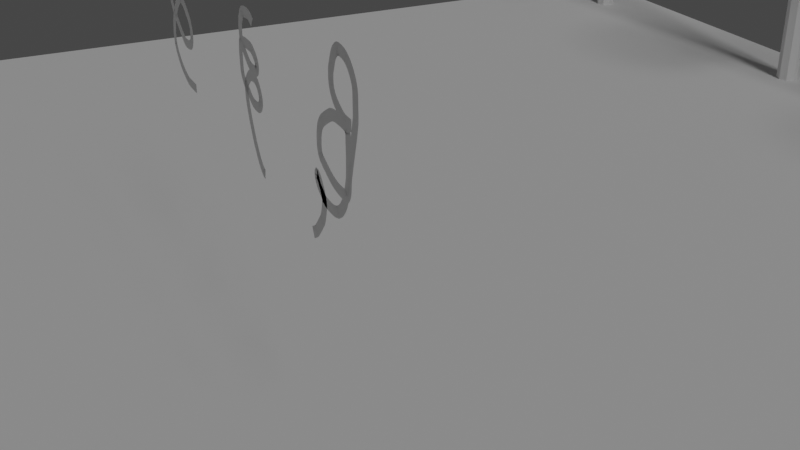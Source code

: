 # Source: car_scene.blend  (saved by Blender 2.92.15; exported with 4.5.12 LTS)
import bpy
from mathutils import Matrix  # noqa: F401  (used for matrix-valued properties, if any)

bpy.ops.wm.read_factory_settings(use_empty=True)
scene = bpy.context.scene
scene.name = 'Scene'

# ---- collections
col_collection = bpy.data.collections.new('Collection'); scene.collection.children.link(col_collection)

# ---- world
world_world = bpy.data.worlds.new('World'); scene.world = world_world
world_world.use_nodes = True; world_world.node_tree.nodes.clear()
_N = world_world.node_tree.nodes; _L = world_world.node_tree.links
n0 = _N.new('ShaderNodeOutputWorld'); n0.name = 'World Output'; n0.location = (300, 300)
n1 = _N.new('ShaderNodeBackground'); n1.name = 'Background'; n1.location = (10, 300)
n1.inputs[0].default_value = (0.05088, 0.05088, 0.05088, 1.0)
_L.new(n1.outputs[0], n0.inputs[0])
n0.is_active_output = True
world_world.color = (0.05088, 0.05088, 0.05088)
world_world.use_sun_shadow = False
world_world.sun_shadow_jitter_overblur = 0.0

# ---- cameras
cam_camera = bpy.data.cameras.new('Camera')
cam_camera.clip_end = 100.0
cam_camera.ortho_scale = 7.314

# ---- lights
light_light = bpy.data.lights.new('Light', 'SUN')
light_light.transmission_factor = 0.0
light_light.angle = 0.1993
light_light.energy = 1.0
light_light.shadow_soft_size = 0.1
light_light.shadow_cascade_max_distance = 1000.0

# ---- meshes
me_plane = bpy.data.meshes.new('Plane')
me_plane.from_pydata([(-5.851, -5.851, 0.0), (5.851, -5.851, 0.0), (-5.851, 5.851, 0.0), (5.851, 5.851, 0.0)], [], [(0, 1, 3, 2)])
_uv = me_plane.uv_layers.new(name='UVMap')
_uv.uv.foreach_set('vector', [0.0, 0.0, 1.0, 0.0, 1.0, 1.0, 0.0, 1.0])
me_plane.use_remesh_fix_poles = True
me_plane.use_remesh_preserve_attributes = False
me_plane.use_mirror_vertex_groups = False
me_plane.update()
me_cylinder_003 = bpy.data.meshes.new('Cylinder.003')
me_cylinder_003.from_pydata([(0.0, 1.0, -1.0), (0.0, 1.0, 1.0), (0.7071, 0.7071, -1.0), (0.7071, 0.7071, 1.0), (1.0, -4.371e-08, -1.0), (1.0, -4.371e-08, 1.0), (0.7071, -0.7071, -1.0), (0.7071, -0.7071, 1.0), (-8.742e-08, -1.0, -1.0), (-8.742e-08, -1.0, 1.0), (-0.7071, -0.7071, -1.0), (-0.7071, -0.7071, 1.0), (-1.0, 1.192e-08, -1.0), (-1.0, 1.192e-08, 1.0), (-0.7071, 0.7071, -1.0), (-0.7071, 0.7071, 1.0), (0.1052, -24.02, 2.559), (0.1052, 0.005564, 2.559), (0.4694, -24.02, 2.665), (0.4694, 0.005564, 2.665), (0.6202, -24.02, 2.919), (0.6202, 0.005564, 2.919), (0.4694, -24.02, 3.173), (0.4694, 0.005564, 3.173), (0.1052, -24.02, 3.279), (0.1052, 0.005564, 3.279), (-0.2589, -24.02, 3.173), (-0.2589, 0.005564, 3.173), (-0.4098, -24.02, 2.919), (-0.4098, 0.005564, 2.919), (-0.2589, -24.02, 2.665), (-0.2589, 0.005564, 2.665), (0.0384, 0.502, 0.05555), (0.0384, 0.502, 3.313), (0.389, 0.3568, 0.05555), (0.389, 0.3568, 3.313), (0.5342, 0.006225, 0.05555), (0.5342, 0.006225, 3.313), (0.389, -0.3443, 0.05555), (0.389, -0.3443, 3.313), (0.0384, -0.4895, 0.05555), (0.0384, -0.4895, 3.313), (-0.3122, -0.3443, 0.05555), (-0.3122, -0.3443, 3.313), (-0.4574, 0.006225, 0.05555), (-0.4574, 0.006225, 3.313), (-0.3122, 0.3568, 0.05555), (-0.3122, 0.3568, 3.313)], [], [(0, 1, 3, 2), (2, 3, 5, 4), (4, 5, 7, 6), (6, 7, 9, 8), (8, 9, 11, 10), (10, 11, 13, 12), (3, 1, 15, 13, 11, 9, 7, 5), (12, 13, 15, 14), (14, 15, 1, 0), (0, 2, 4, 6, 8, 10, 12, 14), (16, 17, 19, 18), (18, 19, 21, 20), (20, 21, 23, 22), (22, 23, 25, 24), (24, 25, 27, 26), (26, 27, 29, 28), (19, 17, 31, 29, 27, 25, 23, 21), (28, 29, 31, 30), (30, 31, 17, 16), (16, 18, 20, 22, 24, 26, 28, 30), (32, 33, 35, 34), (34, 35, 37, 36), (36, 37, 39, 38), (38, 39, 41, 40), (40, 41, 43, 42), (42, 43, 45, 44), (35, 33, 47, 45, 43, 41, 39, 37), (44, 45, 47, 46), (46, 47, 33, 32), (32, 34, 36, 38, 40, 42, 44, 46)])
_uv = me_cylinder_003.uv_layers.new(name='UVMap')
_uv.uv.foreach_set('vector', [1.0, 0.5, 1.0, 1.0, 0.875, 1.0, 0.875, 0.5, 0.875, 0.5, 0.875, 1.0, 0.75, 1.0, 0.75, 0.5, 0.75, 0.5, 0.75, 1.0, 0.625, 1.0, 0.625, 0.5, 0.625, 0.5, 0.625, 1.0, 0.5, 1.0, 0.5, 0.5, 0.5, 0.5, 0.5, 1.0, 0.375, 1.0, 0.375, 0.5, 0.375, 0.5, 0.375, 1.0, 0.25, 1.0, 0.25, 0.5, 0.4197, 0.4197, 0.25, 0.49, 0.08029, 0.4197, 0.01, 0.25, 0.08029, 0.08029, 0.25, 0.01, 0.4197, 0.08029, 0.49, 0.25, 0.25, 0.5, 0.25, 1.0, 0.125, 1.0, 0.125, 0.5, 0.125, 0.5, 0.125, 1.0, 0.0, 1.0, 0.0, 0.5, 0.75, 0.49, 0.9197, 0.4197, 0.99, 0.25, 0.9197, 0.08029, 0.75, 0.01, 0.5803, 0.08029, 0.51, 0.25, 0.5803, 0.4197, 1.0, 0.5, 1.0, 1.0, 0.875, 1.0, 0.875, 0.5, 0.875, 0.5, 0.875, 1.0, 0.75, 1.0, 0.75, 0.5, 0.75, 0.5, 0.75, 1.0, 0.625, 1.0, 0.625, 0.5, 0.625, 0.5, 0.625, 1.0, 0.5, 1.0, 0.5, 0.5, 0.5, 0.5, 0.5, 1.0, 0.375, 1.0, 0.375, 0.5, 0.375, 0.5, 0.375, 1.0, 0.25, 1.0, 0.25, 0.5, 0.4197, 0.4197, 0.25, 0.49, 0.08029, 0.4197, 0.01, 0.25, 0.08029, 0.08029, 0.25, 0.01, 0.4197, 0.08029, 0.49, 0.25, 0.25, 0.5, 0.25, 1.0, 0.125, 1.0, 0.125, 0.5, 0.125, 0.5, 0.125, 1.0, 0.0, 1.0, 0.0, 0.5, 0.75, 0.49, 0.9197, 0.4197, 0.99, 0.25, 0.9197, 0.08029, 0.75, 0.01, 0.5803, 0.08029, 0.51, 0.25, 0.5803, 0.4197, 1.0, 0.5, 1.0, 1.0, 0.875, 1.0, 0.875, 0.5, 0.875, 0.5, 0.875, 1.0, 0.75, 1.0, 0.75, 0.5, 0.75, 0.5, 0.75, 1.0, 0.625, 1.0, 0.625, 0.5, 0.625, 0.5, 0.625, 1.0, 0.5, 1.0, 0.5, 0.5, 0.5, 0.5, 0.5, 1.0, 0.375, 1.0, 0.375, 0.5, 0.375, 0.5, 0.375, 1.0, 0.25, 1.0, 0.25, 0.5, 0.4197, 0.4197, 0.25, 0.49, 0.08029, 0.4197, 0.01, 0.25, 0.08029, 0.08029, 0.25, 0.01, 0.4197, 0.08029, 0.49, 0.25, 0.25, 0.5, 0.25, 1.0, 0.125, 1.0, 0.125, 0.5, 0.125, 0.5, 0.125, 1.0, 0.0, 1.0, 0.0, 0.5, 0.75, 0.49, 0.9197, 0.4197, 0.99, 0.25, 0.9197, 0.08029, 0.75, 0.01, 0.5803, 0.08029, 0.51, 0.25, 0.5803, 0.4197])
me_cylinder_003.materials.append(None)
me_cylinder_003.use_remesh_fix_poles = True
me_cylinder_003.use_remesh_preserve_attributes = False
me_cylinder_003.use_mirror_vertex_groups = False
me_cylinder_003.update()

# ---- curves / text
cu_gp_layer = bpy.data.curves.new('GP_Layer', 'CURVE')
cu_gp_layer.dimensions = '3D'
_sp = cu_gp_layer.splines.new('NURBS'); _sp.points.add(23)
_sp.points.foreach_set('co', [13.74, 0.05494, 1.803, 1.0, 13.55, 0.05494, 1.803, 1.0, 13.53, 0.05494, 1.802, 1.0, 13.48, 0.05494, 1.798, 1.0, 13.46, 0.05494, 1.797, 1.0, 13.44, 0.05494, 1.796, 1.0, 13.42, 0.05494, 1.796, 1.0, 13.35, 0.05494, 1.796, 1.0, 13.32, 0.05494, 1.794, 1.0, 13.31, 0.05494, 1.788, 1.0, 13.29, 0.05494, 1.784, 1.0, 13.27, 0.05494, 1.782, 1.0, 13.25, 0.05494, 1.781, 1.0, 13.18, 0.05494, 1.781, 1.0, 12.22, 0.05494, 1.781, 1.0, 12.2, 0.05494, 1.78, 1.0, 12.17, 0.05494, 1.777, 1.0, 12.15, 0.05494, 1.774, 1.0, 12.13, 0.05494, 1.772, 1.0, 12.11, 0.05494, 1.769, 1.0, 12.06, 0.05494, 1.766, 1.0, 12.02, 0.05494, 1.76, 1.0, 11.99, 0.05494, 1.759, 1.0, 11.96, 0.05494, 1.759, 1.0])
_sp.points.foreach_set('radius', [2.0, 2.0, 2.0, 2.0, 2.0, 2.0, 2.0, 2.0, 2.0, 2.0, 2.0, 2.0, 2.0, 2.0, 2.0, 2.0, 2.0, 2.0, 2.0, 2.0, 2.0, 2.0, 2.0, 2.0])
_sp.order_u = 2
_sp.order_v = 0
_sp.use_endpoint_u = True
_sp.use_smooth = False
_sp = cu_gp_layer.splines.new('NURBS'); _sp.points.add(251)
_sp.points.foreach_set('co', [-1.468, 0.05494, 2.224, 1.0, -1.448, 0.05494, 2.23, 1.0, -1.438, 0.05494, 2.239, 1.0, -1.429, 0.05494, 2.246, 1.0, -1.418, 0.05494, 2.256, 1.0, -1.405, 0.05494, 2.268, 1.0, -1.393, 0.05494, 2.28, 1.0, -1.366, 0.05494, 2.312, 1.0, -1.353, 0.05494, 2.325, 1.0, -1.338, 0.05494, 2.338, 1.0, -1.324, 0.05494, 2.348, 1.0, -1.314, 0.05494, 2.356, 1.0, -1.302, 0.05494, 2.363, 1.0, -1.289, 0.05494, 2.37, 1.0, -1.278, 0.05494, 2.372, 1.0, -1.264, 0.05494, 2.375, 1.0, -1.249, 0.05494, 2.377, 1.0, -1.238, 0.05494, 2.378, 1.0, -1.223, 0.05494, 2.378, 1.0, -1.206, 0.05494, 2.376, 1.0, -1.189, 0.05494, 2.374, 1.0, -1.171, 0.05494, 2.368, 1.0, -1.153, 0.05494, 2.358, 1.0, -1.129, 0.05494, 2.342, 1.0, -1.117, 0.05494, 2.333, 1.0, -1.105, 0.05494, 2.321, 1.0, -1.087, 0.05494, 2.298, 1.0, -1.056, 0.05494, 2.259, 1.0, -1.044, 0.05494, 2.244, 1.0, -1.028, 0.05494, 2.219, 1.0, -1.01, 0.05494, 2.19, 1.0, -1.001, 0.05494, 2.176, 1.0, -0.9904, 0.05494, 2.162, 1.0, -0.9789, 0.05494, 2.148, 1.0, -0.9648, 0.05494, 2.137, 1.0, -0.9383, 0.05494, 2.122, 1.0, -0.926, 0.05494, 2.117, 1.0, -0.8991, 0.05494, 2.115, 1.0, -0.8834, 0.05494, 2.115, 1.0, -0.8404, 0.05494, 2.115, 1.0, -0.8287, 0.05494, 2.115, 1.0, -0.8124, 0.05494, 2.116, 1.0, -0.7944, 0.05494, 2.117, 1.0, -0.7811, 0.05494, 2.12, 1.0, -0.763, 0.05494, 2.123, 1.0, -0.7437, 0.05494, 2.129, 1.0, -0.7237, 0.05494, 2.135, 1.0, -0.6726, 0.05494, 2.156, 1.0, -0.6384, 0.05494, 2.169, 1.0, -0.62, 0.05494, 2.176, 1.0, -0.6004, 0.05494, 2.185, 1.0, -0.5804, 0.05494, 2.195, 1.0, -0.5606, 0.05494, 2.205, 1.0, -0.5323, 0.05494, 2.222, 1.0, -0.4987, 0.05494, 2.243, 1.0, -0.4538, 0.05494, 2.272, 1.0, -0.4382, 0.05494, 2.283, 1.0, -0.4048, 0.05494, 2.306, 1.0, -0.3787, 0.05494, 2.326, 1.0, -0.3637, 0.05494, 2.338, 1.0, -0.3483, 0.05494, 2.351, 1.0, -0.3382, 0.05494, 2.36, 1.0, -0.3257, 0.05494, 2.373, 1.0, -0.3135, 0.05494, 2.386, 1.0, -0.3015, 0.05494, 2.401, 1.0, -0.2942, 0.05494, 2.412, 1.0, -0.2852, 0.05494, 2.428, 1.0, -0.2768, 0.05494, 2.445, 1.0, -0.2663, 0.05494, 2.474, 1.0, -0.2609, 0.05494, 2.491, 1.0, -0.2576, 0.05494, 2.503, 1.0, -0.2539, 0.05494, 2.52, 1.0, -0.2511, 0.05494, 2.54, 1.0, -0.2495, 0.05494, 2.572, 1.0, -0.2487, 0.05494, 2.61, 1.0, -0.2486, 0.05494, 2.641, 1.0, -0.2485, 0.05494, 2.83, 1.0, -0.2486, 0.05494, 2.846, 1.0, -0.2496, 0.05494, 2.863, 1.0, -0.2642, 0.05494, 2.891, 1.0, -0.2731, 0.05494, 2.903, 1.0, -0.2817, 0.05494, 2.911, 1.0, -0.2929, 0.05494, 2.921, 1.0, -0.3059, 0.05494, 2.931, 1.0, -0.3196, 0.05494, 2.941, 1.0, -0.3358, 0.05494, 2.95, 1.0, -0.3486, 0.05494, 2.954, 1.0, -0.363, 0.05494, 2.959, 1.0, -0.3787, 0.05494, 2.962, 1.0, -0.3945, 0.05494, 2.964, 1.0, -0.4115, 0.05494, 2.965, 1.0, -0.4306, 0.05494, 2.965, 1.0, -0.4501, 0.05494, 2.965, 1.0, -0.4629, 0.05494, 2.958, 1.0, -0.4721, 0.05494, 2.952, 1.0, -0.4821, 0.05494, 2.945, 1.0, -0.4918, 0.05494, 2.935, 1.0, -0.5005, 0.05494, 2.923, 1.0, -0.5205, 0.05494, 2.892, 1.0, -0.5273, 0.05494, 2.88, 1.0, -0.5331, 0.05494, 2.865, 1.0, -0.543, 0.05494, 2.835, 1.0, -0.5466, 0.05494, 2.823, 1.0, -0.5536, 0.05494, 2.795, 1.0, -0.5627, 0.05494, 2.767, 1.0, -0.5641, 0.05494, 2.748, 1.0, -0.5648, 0.05494, 2.72, 1.0, -0.5644, 0.05494, 2.705, 1.0, -0.5603, 0.05494, 2.694, 1.0, -0.5539, 0.05494, 2.683, 1.0, -0.5452, 0.05494, 2.672, 1.0, -0.5357, 0.05494, 2.659, 1.0, -0.5238, 0.05494, 2.649, 1.0, -0.4983, 0.05494, 2.634, 1.0, -0.4663, 0.05494, 2.62, 1.0, -0.4383, 0.05494, 2.609, 1.0, -0.4201, 0.05494, 2.602, 1.0, -0.4001, 0.05494, 2.595, 1.0, -0.3799, 0.05494, 2.589, 1.0, -0.3598, 0.05494, 2.583, 1.0, -0.2529, 0.05494, 2.557, 1.0, -0.2402, 0.05494, 2.554, 1.0, -0.2222, 0.05494, 2.55, 1.0, -0.2025, 0.05494, 2.547, 1.0, -0.1817, 0.05494, 2.544, 1.0, -0.1606, 0.05494, 2.542, 1.0, -0.1465, 0.05494, 2.542, 1.0, -0.1095, 0.05494, 2.541, 1.0, -0.04687, 0.05494, 2.54, 1.0, 0.1841, 0.05494, 2.54, 1.0, 0.2216, 0.05494, 2.541, 1.0, 0.2418, 0.05494, 2.542, 1.0, 0.2758, 0.05494, 2.543, 1.0, 0.2936, 0.05494, 2.545, 1.0, 0.3122, 0.05494, 2.547, 1.0, 0.3315, 0.05494, 2.551, 1.0, 0.3614, 0.05494, 2.557, 1.0, 0.3969, 0.05494, 2.567, 1.0, 0.4094, 0.05494, 2.571, 1.0, 0.4268, 0.05494, 2.578, 1.0, 0.4455, 0.05494, 2.586, 1.0, 0.4582, 0.05494, 2.594, 1.0, 0.4731, 0.05494, 2.603, 1.0, 0.4876, 0.05494, 2.613, 1.0, 0.5019, 0.05494, 2.626, 1.0, 0.5228, 0.05494, 2.647, 1.0, 0.5348, 0.05494, 2.661, 1.0, 0.547, 0.05494, 2.675, 1.0, 0.5551, 0.05494, 2.685, 1.0, 0.5659, 0.05494, 2.7, 1.0, 0.5767, 0.05494, 2.716, 1.0, 0.5872, 0.05494, 2.734, 1.0, 0.597, 0.05494, 2.752, 1.0, 0.6028, 0.05494, 2.765, 1.0, 0.6104, 0.05494, 2.782, 1.0, 0.6179, 0.05494, 2.8, 1.0, 0.6306, 0.05494, 2.833, 1.0, 0.6367, 0.05494, 2.851, 1.0, 0.6425, 0.05494, 2.871, 1.0, 0.6495, 0.05494, 2.904, 1.0, 0.6526, 0.05494, 2.924, 1.0, 0.6553, 0.05494, 2.945, 1.0, 0.6596, 0.05494, 2.997, 1.0, 0.6632, 0.05494, 3.051, 1.0, 0.664, 0.05494, 3.072, 1.0, 0.6647, 0.05494, 3.124, 1.0, 0.6643, 0.05494, 3.153, 1.0, 0.6635, 0.05494, 3.171, 1.0, 0.6622, 0.05494, 3.188, 1.0, 0.6604, 0.05494, 3.202, 1.0, 0.658, 0.05494, 3.217, 1.0, 0.6557, 0.05494, 3.228, 1.0, 0.6448, 0.05494, 3.277, 1.0, 0.6441, 0.05494, 3.282, 1.0, 0.6503, 0.05494, 3.28, 1.0, 0.6588, 0.05494, 3.275, 1.0, 0.6669, 0.05494, 3.269, 1.0, 0.6797, 0.05494, 3.261, 1.0, 0.6949, 0.05494, 3.252, 1.0, 0.7227, 0.05494, 3.237, 1.0, 0.7396, 0.05494, 3.227, 1.0, 0.7572, 0.05494, 3.215, 1.0, 0.7689, 0.05494, 3.207, 1.0, 0.7846, 0.05494, 3.196, 1.0, 0.8015, 0.05494, 3.186, 1.0, 0.8197, 0.05494, 3.175, 1.0, 0.8326, 0.05494, 3.169, 1.0, 0.8489, 0.05494, 3.16, 1.0, 0.8657, 0.05494, 3.151, 1.0, 0.8828, 0.05494, 3.14, 1.0, 0.9436, 0.05494, 3.098, 1.0, 0.9573, 0.05494, 3.087, 1.0, 0.9663, 0.05494, 3.077, 1.0, 0.9756, 0.05494, 3.065, 1.0, 0.9842, 0.05494, 3.051, 1.0, 0.9961, 0.05494, 3.024, 1.0, 1.003, 0.05494, 3.007, 1.0, 1.009, 0.05494, 2.988, 1.0, 1.013, 0.05494, 2.975, 1.0, 1.017, 0.05494, 2.958, 1.0, 1.022, 0.05494, 2.94, 1.0, 1.03, 0.05494, 2.903, 1.0, 1.035, 0.05494, 2.872, 1.0, 1.038, 0.05494, 2.852, 1.0, 1.044, 0.05494, 2.81, 1.0, 1.045, 0.05494, 2.796, 1.0, 1.047, 0.05494, 2.776, 1.0, 1.048, 0.05494, 2.756, 1.0, 1.049, 0.05494, 2.734, 1.0, 1.049, 0.05494, 2.702, 1.0, 1.047, 0.05494, 2.665, 1.0, 1.046, 0.05494, 2.647, 1.0, 1.044, 0.05494, 2.632, 1.0, 1.042, 0.05494, 2.615, 1.0, 1.039, 0.05494, 2.599, 1.0, 1.034, 0.05494, 2.583, 1.0, 1.026, 0.05494, 2.57, 1.0, 1.024, 0.05494, 2.544, 1.0, 1.023, 0.05494, 2.509, 1.0, 1.024, 0.05494, 2.494, 1.0, 1.025, 0.05494, 2.478, 1.0, 1.029, 0.05494, 2.467, 1.0, 1.036, 0.05494, 2.457, 1.0, 1.046, 0.05494, 2.448, 1.0, 1.057, 0.05494, 2.443, 1.0, 1.051, 0.05494, 2.436, 1.0, 1.043, 0.05494, 2.43, 1.0, 1.023, 0.05494, 2.416, 1.0, 1.009, 0.05494, 2.407, 1.0, 0.9928, 0.05494, 2.398, 1.0, 0.9622, 0.05494, 2.386, 1.0, 0.9238, 0.05494, 2.368, 1.0, 0.9064, 0.05494, 2.361, 1.0, 0.887, 0.05494, 2.355, 1.0, 0.8724, 0.05494, 2.352, 1.0, 0.8563, 0.05494, 2.35, 1.0, 0.8291, 0.05494, 2.349, 1.0, 0.8142, 0.05494, 2.348, 1.0, 0.8032, 0.05494, 2.35, 1.0, 0.7904, 0.05494, 2.353, 1.0, 0.7782, 0.05494, 2.359, 1.0, 0.7733, 0.05494, 2.37, 1.0, 0.7684, 0.05494, 2.382, 1.0, 0.765, 0.05494, 2.397, 1.0, 0.7639, 0.05494, 2.425, 1.0, 0.7649, 0.05494, 2.441, 1.0, 0.7732, 0.05494, 2.452, 1.0, 0.7816, 0.05494, 2.452, 1.0, 0.7916, 0.05494, 2.449, 1.0, 0.7989, 0.05494, 2.441, 1.0, 0.8047, 0.05494, 2.429, 1.0, 0.8205, 0.05494, 2.374, 1.0])
_sp.points.foreach_set('radius', [2.0, 2.0, 2.0, 2.0, 2.0, 2.0, 2.0, 2.0, 2.0, 2.0, 2.0, 2.0, 2.0, 2.0, 2.0, 2.0, 2.0, 2.0, 2.0, 2.0, 2.0, 2.0, 2.0, 2.0, 2.0, 2.0, 2.0, 2.0, 2.0, 2.0, 2.0, 2.0, 2.0, 2.0, 2.0, 2.0, 2.0, 2.0, 2.0, 2.0, 2.0, 2.0, 2.0, 2.0, 2.0, 2.0, 2.0, 2.0, 2.0, 2.0, 2.0, 2.0, 2.0, 2.0, 2.0, 2.0, 2.0, 2.0, 2.0, 2.0, 2.0, 2.0, 2.0, 2.0, 2.0, 2.0, 2.0, 2.0, 2.0, 2.0, 2.0, 2.0, 2.0, 2.0, 2.0, 2.0, 2.0, 2.0, 2.0, 2.0, 2.0, 2.0, 2.0, 2.0, 2.0, 2.0, 2.0, 2.0, 2.0, 2.0, 2.0, 2.0, 2.0, 2.0, 2.0, 2.0, 2.0, 2.0, 2.0, 2.0, 2.0, 2.0, 2.0, 2.0, 2.0, 2.0, 2.0, 2.0, 2.0, 2.0, 2.0, 2.0, 2.0, 2.0, 2.0, 2.0, 2.0, 2.0, 2.0, 2.0, 2.0, 2.0, 2.0, 2.0, 2.0, 2.0, 2.0, 2.0, 2.0, 2.0, 2.0, 2.0, 2.0, 2.0, 2.0, 2.0, 2.0, 2.0, 2.0, 2.0, 2.0, 2.0, 2.0, 2.0, 2.0, 2.0, 2.0, 2.0, 2.0, 2.0, 2.0, 2.0, 2.0, 2.0, 2.0, 2.0, 2.0, 2.0, 2.0, 2.0, 2.0, 2.0, 2.0, 2.0, 2.0, 2.0, 2.0, 2.0, 2.0, 2.0, 2.0, 2.0, 2.0, 2.0, 2.0, 2.0, 2.0, 2.0, 2.0, 2.0, 2.0, 2.0, 2.0, 2.0, 2.0, 2.0, 2.0, 2.0, 2.0, 2.0, 2.0, 2.0, 2.0, 2.0, 2.0, 2.0, 2.0, 2.0, 2.0, 2.0, 2.0, 2.0, 2.0, 2.0, 2.0, 2.0, 2.0, 2.0, 2.0, 2.0, 2.0, 2.0, 2.0, 2.0, 2.0, 2.0, 2.0, 2.0, 2.0, 2.0, 2.0, 2.0, 2.0, 2.0, 2.0, 2.0, 2.0, 2.0, 2.0, 2.0, 2.0, 2.0, 2.0, 2.0, 2.0, 2.0, 2.0, 2.0, 2.0, 2.0, 2.0, 2.0, 2.0, 2.0, 2.0, 2.0, 2.0, 2.0, 2.0, 2.0, 2.0, 2.0])
_sp.order_u = 2
_sp.order_v = 0
_sp.use_endpoint_u = True
_sp.use_smooth = False
_sp = cu_gp_layer.splines.new('NURBS'); _sp.points.add(94)
_sp.points.foreach_set('co', [0.2393, 0.05495, 1.326, 1.0, 0.2248, 0.05495, 1.328, 1.0, 0.2189, 0.05495, 1.333, 1.0, 0.2082, 0.05495, 1.339, 1.0, 0.1977, 0.05495, 1.348, 1.0, 0.1811, 0.05495, 1.367, 1.0, 0.1712, 0.05495, 1.38, 1.0, 0.1641, 0.05495, 1.39, 1.0, 0.1544, 0.05495, 1.404, 1.0, 0.1443, 0.05495, 1.42, 1.0, 0.1293, 0.05495, 1.449, 1.0, 0.1207, 0.05495, 1.466, 1.0, 0.1124, 0.05495, 1.484, 1.0, 0.1064, 0.05495, 1.498, 1.0, 0.09056, 0.05495, 1.542, 1.0, 0.08746, 0.05495, 1.553, 1.0, 0.08543, 0.05495, 1.566, 1.0, 0.08445, 0.05495, 1.581, 1.0, 0.08457, 0.05495, 1.6, 1.0, 0.08842, 0.05495, 1.616, 1.0, 0.09425, 0.05495, 1.627, 1.0, 0.1041, 0.05495, 1.639, 1.0, 0.116, 0.05495, 1.65, 1.0, 0.1223, 0.05495, 1.656, 1.0, 0.1321, 0.05495, 1.662, 1.0, 0.1435, 0.05495, 1.666, 1.0, 0.1563, 0.05495, 1.667, 1.0, 0.17, 0.05495, 1.668, 1.0, 0.1826, 0.05495, 1.666, 1.0, 0.1962, 0.05495, 1.661, 1.0, 0.2059, 0.05495, 1.655, 1.0, 0.2156, 0.05495, 1.646, 1.0, 0.2243, 0.05495, 1.635, 1.0, 0.2307, 0.05495, 1.622, 1.0, 0.2358, 0.05495, 1.611, 1.0, 0.2362, 0.05495, 1.596, 1.0, 0.2291, 0.05495, 1.582, 1.0, 0.2171, 0.05495, 1.572, 1.0, 0.2024, 0.05495, 1.567, 1.0, 0.186, 0.05495, 1.566, 1.0, 0.1683, 0.05495, 1.566, 1.0, 0.1494, 0.05495, 1.57, 1.0, 0.1371, 0.05495, 1.575, 1.0, 0.1245, 0.05495, 1.583, 1.0, 0.1153, 0.05495, 1.59, 1.0, 0.1046, 0.05495, 1.597, 1.0, 0.07254, 0.05495, 1.615, 1.0, 0.06216, 0.05495, 1.625, 1.0, 0.0525, 0.05495, 1.637, 1.0, 0.04649, 0.05495, 1.649, 1.0, 0.04413, 0.05495, 1.664, 1.0, 0.04296, 0.05495, 1.682, 1.0, 0.04224, 0.05494, 1.716, 1.0, 0.0429, 0.05494, 1.728, 1.0, 0.04453, 0.05494, 1.743, 1.0, 0.04807, 0.05494, 1.757, 1.0, 0.05804, 0.05494, 1.764, 1.0, 0.07082, 0.05494, 1.768, 1.0, 0.08563, 0.05494, 1.77, 1.0, 0.1016, 0.05494, 1.772, 1.0, 0.1375, 0.05494, 1.772, 1.0, 0.1539, 0.05494, 1.771, 1.0, 0.1694, 0.05494, 1.767, 1.0, 0.1964, 0.05494, 1.75, 1.0, 0.207, 0.05494, 1.74, 1.0, 0.2137, 0.05494, 1.729, 1.0, 0.2155, 0.05494, 1.716, 1.0, 0.2117, 0.05494, 1.706, 1.0, 0.2001, 0.05494, 1.698, 1.0, 0.1854, 0.05494, 1.696, 1.0, 0.1717, 0.05494, 1.696, 1.0, 0.1561, 0.05494, 1.697, 1.0, 0.14, 0.05494, 1.7, 1.0, 0.1278, 0.05494, 1.707, 1.0, 0.1149, 0.05494, 1.715, 1.0, 0.1048, 0.05494, 1.722, 1.0, 0.09398, 0.05494, 1.73, 1.0, 0.08319, 0.05494, 1.738, 1.0, 0.07334, 0.05494, 1.748, 1.0, 0.06657, 0.05494, 1.758, 1.0, 0.06053, 0.05494, 1.769, 1.0, 0.05526, 0.05494, 1.783, 1.0, 0.05359, 0.05494, 1.799, 1.0, 0.05386, 0.05494, 1.812, 1.0, 0.05512, 0.05494, 1.826, 1.0, 0.05802, 0.05494, 1.841, 1.0, 0.07251, 0.05494, 1.865, 1.0, 0.08197, 0.05494, 1.877, 1.0, 0.09314, 0.05494, 1.881, 1.0, 0.1059, 0.05494, 1.884, 1.0, 0.1212, 0.05494, 1.885, 1.0, 0.1405, 0.05494, 1.886, 1.0, 0.1541, 0.05494, 1.883, 1.0, 0.17, 0.05494, 1.877, 1.0, 0.1874, 0.05494, 1.866, 1.0])
_sp.points.foreach_set('radius', [2.0, 2.0, 2.0, 2.0, 2.0, 2.0, 2.0, 2.0, 2.0, 2.0, 2.0, 2.0, 2.0, 2.0, 2.0, 2.0, 2.0, 2.0, 2.0, 2.0, 2.0, 2.0, 2.0, 2.0, 2.0, 2.0, 2.0, 2.0, 2.0, 2.0, 2.0, 2.0, 2.0, 2.0, 2.0, 2.0, 2.0, 2.0, 2.0, 2.0, 2.0, 2.0, 2.0, 2.0, 2.0, 2.0, 2.0, 2.0, 2.0, 2.0, 2.0, 2.0, 2.0, 2.0, 2.0, 2.0, 2.0, 2.0, 2.0, 2.0, 2.0, 2.0, 2.0, 2.0, 2.0, 2.0, 2.0, 2.0, 2.0, 2.0, 2.0, 2.0, 2.0, 2.0, 2.0, 2.0, 2.0, 2.0, 2.0, 2.0, 2.0, 2.0, 2.0, 2.0, 2.0, 2.0, 2.0, 2.0, 2.0, 2.0, 2.0, 2.0, 2.0, 2.0, 2.0])
_sp.order_u = 2
_sp.order_v = 0
_sp.use_endpoint_u = True
_sp.use_smooth = False
_sp = cu_gp_layer.splines.new('NURBS'); _sp.points.add(122)
_sp.points.foreach_set('co', [0.696, 0.05495, 1.305, 1.0, 0.7063, 0.05495, 1.31, 1.0, 0.7154, 0.05495, 1.316, 1.0, 0.7253, 0.05495, 1.322, 1.0, 0.7341, 0.05495, 1.33, 1.0, 0.749, 0.05495, 1.347, 1.0, 0.7807, 0.05495, 1.384, 1.0, 0.788, 0.05495, 1.398, 1.0, 0.794, 0.05495, 1.414, 1.0, 0.8006, 0.05495, 1.438, 1.0, 0.8036, 0.05495, 1.452, 1.0, 0.8019, 0.05495, 1.463, 1.0, 0.7977, 0.05495, 1.475, 1.0, 0.7906, 0.05495, 1.489, 1.0, 0.7754, 0.05495, 1.511, 1.0, 0.7667, 0.05495, 1.522, 1.0, 0.757, 0.05495, 1.529, 1.0, 0.7484, 0.05495, 1.533, 1.0, 0.7457, 0.05495, 1.524, 1.0, 0.7481, 0.05495, 1.515, 1.0, 0.7536, 0.05495, 1.506, 1.0, 0.7617, 0.05495, 1.497, 1.0, 0.7703, 0.05495, 1.491, 1.0, 0.7903, 0.05495, 1.478, 1.0, 0.8012, 0.05495, 1.469, 1.0, 0.8128, 0.05495, 1.464, 1.0, 0.8271, 0.05495, 1.462, 1.0, 0.8424, 0.05495, 1.461, 1.0, 0.8701, 0.05495, 1.461, 1.0, 0.8844, 0.05495, 1.462, 1.0, 0.8997, 0.05495, 1.466, 1.0, 0.9119, 0.05495, 1.47, 1.0, 0.9208, 0.05495, 1.476, 1.0, 0.932, 0.05495, 1.483, 1.0, 0.9434, 0.05495, 1.493, 1.0, 0.9509, 0.05495, 1.502, 1.0, 0.9601, 0.05495, 1.513, 1.0, 0.9687, 0.05495, 1.528, 1.0, 0.9761, 0.05495, 1.544, 1.0, 0.9891, 0.05495, 1.576, 1.0, 0.9945, 0.05495, 1.593, 1.0, 0.9985, 0.05495, 1.612, 1.0, 1.001, 0.05495, 1.642, 1.0, 1.002, 0.05495, 1.677, 1.0, 1.002, 0.05494, 1.744, 1.0, 1.001, 0.05494, 1.758, 1.0, 0.9924, 0.05494, 1.768, 1.0, 0.9791, 0.05494, 1.774, 1.0, 0.9647, 0.05494, 1.776, 1.0, 0.9492, 0.05494, 1.777, 1.0, 0.9215, 0.05494, 1.777, 1.0, 0.9071, 0.05494, 1.777, 1.0, 0.8917, 0.05494, 1.775, 1.0, 0.8766, 0.05494, 1.771, 1.0, 0.8609, 0.05494, 1.763, 1.0, 0.8333, 0.05494, 1.747, 1.0, 0.8217, 0.05494, 1.739, 1.0, 0.8096, 0.05494, 1.731, 1.0, 0.7995, 0.05494, 1.722, 1.0, 0.79, 0.05494, 1.71, 1.0, 0.7844, 0.05494, 1.7, 1.0, 0.7796, 0.05494, 1.687, 1.0, 0.7762, 0.05495, 1.673, 1.0, 0.7748, 0.05495, 1.654, 1.0, 0.7742, 0.05495, 1.637, 1.0, 0.7761, 0.05495, 1.625, 1.0, 0.7811, 0.05495, 1.612, 1.0, 0.7894, 0.05495, 1.602, 1.0, 0.8112, 0.05495, 1.59, 1.0, 0.8394, 0.05495, 1.576, 1.0, 0.8548, 0.05495, 1.569, 1.0, 0.8717, 0.05495, 1.562, 1.0, 0.8882, 0.05495, 1.557, 1.0, 0.9063, 0.05495, 1.553, 1.0, 0.9211, 0.05495, 1.551, 1.0, 0.9372, 0.05495, 1.55, 1.0, 0.9536, 0.05495, 1.55, 1.0, 0.9703, 0.05495, 1.55, 1.0, 0.986, 0.05495, 1.554, 1.0, 0.9928, 0.05495, 1.564, 1.0, 0.998, 0.05495, 1.577, 1.0, 1.0, 0.05495, 1.592, 1.0, 1.001, 0.05495, 1.603, 1.0, 1.003, 0.05495, 1.616, 1.0, 1.006, 0.05495, 1.631, 1.0, 1.019, 0.05495, 1.676, 1.0, 1.03, 0.05494, 1.713, 1.0, 1.047, 0.05494, 1.769, 1.0, 1.054, 0.05494, 1.798, 1.0, 1.058, 0.05494, 1.814, 1.0, 1.059, 0.05494, 1.834, 1.0, 1.059, 0.05494, 1.881, 1.0, 1.059, 0.05494, 1.895, 1.0, 1.057, 0.05494, 1.909, 1.0, 1.051, 0.05494, 1.924, 1.0, 1.043, 0.05494, 1.937, 1.0, 1.033, 0.05494, 1.951, 1.0, 1.02, 0.05494, 1.964, 1.0, 1.008, 0.05494, 1.973, 1.0, 0.9943, 0.05494, 1.981, 1.0, 0.9816, 0.05494, 1.985, 1.0, 0.9662, 0.05494, 1.988, 1.0, 0.9498, 0.05494, 1.989, 1.0, 0.9393, 0.05494, 1.988, 1.0, 0.9279, 0.05494, 1.983, 1.0, 0.9182, 0.05494, 1.975, 1.0, 0.909, 0.05494, 1.964, 1.0, 0.9034, 0.05494, 1.954, 1.0, 0.8984, 0.05494, 1.943, 1.0, 0.8848, 0.05494, 1.909, 1.0, 0.8833, 0.05494, 1.88, 1.0, 0.8858, 0.05494, 1.865, 1.0, 0.8923, 0.05494, 1.849, 1.0, 0.9002, 0.05494, 1.838, 1.0, 0.9103, 0.05494, 1.827, 1.0, 0.9209, 0.05494, 1.819, 1.0, 0.9335, 0.05494, 1.811, 1.0, 0.9448, 0.05494, 1.805, 1.0, 0.9566, 0.05494, 1.798, 1.0, 0.9689, 0.05494, 1.793, 1.0, 0.9848, 0.05494, 1.789, 1.0, 1.004, 0.05494, 1.788, 1.0, 1.028, 0.05494, 1.788, 1.0])
_sp.points.foreach_set('radius', [2.0, 2.0, 2.0, 2.0, 2.0, 2.0, 2.0, 2.0, 2.0, 2.0, 2.0, 2.0, 2.0, 2.0, 2.0, 2.0, 2.0, 2.0, 2.0, 2.0, 2.0, 2.0, 2.0, 2.0, 2.0, 2.0, 2.0, 2.0, 2.0, 2.0, 2.0, 2.0, 2.0, 2.0, 2.0, 2.0, 2.0, 2.0, 2.0, 2.0, 2.0, 2.0, 2.0, 2.0, 2.0, 2.0, 2.0, 2.0, 2.0, 2.0, 2.0, 2.0, 2.0, 2.0, 2.0, 2.0, 2.0, 2.0, 2.0, 2.0, 2.0, 2.0, 2.0, 2.0, 2.0, 2.0, 2.0, 2.0, 2.0, 2.0, 2.0, 2.0, 2.0, 2.0, 2.0, 2.0, 2.0, 2.0, 2.0, 2.0, 2.0, 2.0, 2.0, 2.0, 2.0, 2.0, 2.0, 2.0, 2.0, 2.0, 2.0, 2.0, 2.0, 2.0, 2.0, 2.0, 2.0, 2.0, 2.0, 2.0, 2.0, 2.0, 2.0, 2.0, 2.0, 2.0, 2.0, 2.0, 2.0, 2.0, 2.0, 2.0, 2.0, 2.0, 2.0, 2.0, 2.0, 2.0, 2.0, 2.0, 2.0, 2.0, 2.0])
_sp.order_u = 2
_sp.order_v = 0
_sp.use_endpoint_u = True
_sp.use_smooth = False
_sp = cu_gp_layer.splines.new('NURBS'); _sp.points.add(120)
_sp.points.foreach_set('co', [-0.6014, 0.05495, 1.378, 1.0, -0.6797, 0.05495, 1.378, 1.0, -0.6923, 0.05495, 1.378, 1.0, -0.7069, 0.05495, 1.38, 1.0, -0.7225, 0.05495, 1.383, 1.0, -0.7476, 0.05495, 1.392, 1.0, -0.7743, 0.05495, 1.403, 1.0, -0.7894, 0.05495, 1.41, 1.0, -0.8053, 0.05495, 1.42, 1.0, -0.821, 0.05495, 1.431, 1.0, -0.8365, 0.05495, 1.445, 1.0, -0.852, 0.05495, 1.461, 1.0, -0.8607, 0.05495, 1.471, 1.0, -0.8696, 0.05495, 1.484, 1.0, -0.8768, 0.05495, 1.498, 1.0, -0.8796, 0.05495, 1.517, 1.0, -0.8809, 0.05495, 1.534, 1.0, -0.8799, 0.05495, 1.551, 1.0, -0.8767, 0.05495, 1.568, 1.0, -0.8715, 0.05495, 1.586, 1.0, -0.8666, 0.05495, 1.598, 1.0, -0.8601, 0.05495, 1.612, 1.0, -0.8515, 0.05495, 1.626, 1.0, -0.8416, 0.05495, 1.638, 1.0, -0.8155, 0.05495, 1.669, 1.0, -0.8034, 0.05494, 1.683, 1.0, -0.7899, 0.05494, 1.697, 1.0, -0.7803, 0.05494, 1.706, 1.0, -0.7688, 0.05494, 1.714, 1.0, -0.7557, 0.05494, 1.722, 1.0, -0.7403, 0.05494, 1.728, 1.0, -0.7258, 0.05494, 1.727, 1.0, -0.7098, 0.05494, 1.723, 1.0, -0.6941, 0.05494, 1.715, 1.0, -0.678, 0.05494, 1.704, 1.0, -0.6635, 0.05494, 1.694, 1.0, -0.6476, 0.05494, 1.682, 1.0, -0.6364, 0.05495, 1.673, 1.0, -0.6252, 0.05495, 1.662, 1.0, -0.6191, 0.05495, 1.654, 1.0, -0.6131, 0.05495, 1.642, 1.0, -0.6086, 0.05495, 1.63, 1.0, -0.6071, 0.05495, 1.604, 1.0, -0.608, 0.05495, 1.59, 1.0, -0.6154, 0.05495, 1.575, 1.0, -0.6206, 0.05495, 1.568, 1.0, -0.6295, 0.05495, 1.561, 1.0, -0.6407, 0.05495, 1.556, 1.0, -0.6558, 0.05495, 1.552, 1.0, -0.6726, 0.05495, 1.55, 1.0, -0.7019, 0.05495, 1.549, 1.0, -0.7165, 0.05495, 1.552, 1.0, -0.7274, 0.05495, 1.557, 1.0, -0.7403, 0.05495, 1.564, 1.0, -0.7539, 0.05495, 1.572, 1.0, -0.7758, 0.05495, 1.587, 1.0, -0.803, 0.05495, 1.606, 1.0, -0.8187, 0.05495, 1.618, 1.0, -0.835, 0.05495, 1.631, 1.0, -0.8474, 0.05495, 1.641, 1.0, -0.8604, 0.05495, 1.653, 1.0, -0.8683, 0.05495, 1.662, 1.0, -0.8762, 0.05495, 1.673, 1.0, -0.8826, 0.05494, 1.686, 1.0, -0.8847, 0.05494, 1.704, 1.0, -0.8852, 0.05494, 1.721, 1.0, -0.8813, 0.05494, 1.734, 1.0, -0.8734, 0.05494, 1.745, 1.0, -0.8632, 0.05494, 1.754, 1.0, -0.8492, 0.05494, 1.764, 1.0, -0.8396, 0.05494, 1.771, 1.0, -0.8274, 0.05494, 1.776, 1.0, -0.8028, 0.05494, 1.785, 1.0, -0.7981, 0.05494, 1.776, 1.0, -0.795, 0.05494, 1.765, 1.0, -0.7951, 0.05494, 1.751, 1.0, -0.8051, 0.05494, 1.743, 1.0, -0.8144, 0.05494, 1.739, 1.0, -0.8269, 0.05494, 1.735, 1.0, -0.8415, 0.05494, 1.733, 1.0, -0.8567, 0.05494, 1.731, 1.0, -0.8875, 0.05494, 1.731, 1.0, -0.9497, 0.05494, 1.731, 1.0, -0.9662, 0.05494, 1.732, 1.0, -0.9838, 0.05494, 1.735, 1.0, -1.013, 0.05494, 1.742, 1.0, -1.026, 0.05494, 1.746, 1.0, -1.054, 0.05494, 1.754, 1.0, -1.07, 0.05494, 1.758, 1.0, -1.083, 0.05494, 1.762, 1.0, -1.098, 0.05494, 1.768, 1.0, -1.121, 0.05494, 1.78, 1.0, -1.131, 0.05494, 1.786, 1.0, -1.142, 0.05494, 1.793, 1.0, -1.154, 0.05494, 1.801, 1.0, -1.164, 0.05494, 1.81, 1.0, -1.174, 0.05494, 1.819, 1.0, -1.183, 0.05494, 1.83, 1.0, -1.189, 0.05494, 1.842, 1.0, -1.191, 0.05494, 1.86, 1.0, -1.192, 0.05494, 1.876, 1.0, -1.188, 0.05494, 1.887, 1.0, -1.181, 0.05494, 1.899, 1.0, -1.172, 0.05494, 1.911, 1.0, -1.164, 0.05494, 1.919, 1.0, -1.154, 0.05494, 1.927, 1.0, -1.142, 0.05494, 1.933, 1.0, -1.128, 0.05494, 1.938, 1.0, -1.113, 0.05494, 1.942, 1.0, -1.079, 0.05494, 1.952, 1.0, -1.064, 0.05494, 1.951, 1.0, -1.048, 0.05494, 1.946, 1.0, -1.037, 0.05494, 1.94, 1.0, -1.025, 0.05494, 1.931, 1.0, -1.014, 0.05494, 1.921, 1.0, -1.002, 0.05494, 1.915, 1.0, -0.9887, 0.05494, 1.907, 1.0, -0.9759, 0.05494, 1.9, 1.0, -0.9659, 0.05494, 1.889, 1.0, -0.9664, 0.05494, 1.879, 1.0, -0.975, 0.05494, 1.871, 1.0])
_sp.points.foreach_set('radius', [2.0, 2.0, 2.0, 2.0, 2.0, 2.0, 2.0, 2.0, 2.0, 2.0, 2.0, 2.0, 2.0, 2.0, 2.0, 2.0, 2.0, 2.0, 2.0, 2.0, 2.0, 2.0, 2.0, 2.0, 2.0, 2.0, 2.0, 2.0, 2.0, 2.0, 2.0, 2.0, 2.0, 2.0, 2.0, 2.0, 2.0, 2.0, 2.0, 2.0, 2.0, 2.0, 2.0, 2.0, 2.0, 2.0, 2.0, 2.0, 2.0, 2.0, 2.0, 2.0, 2.0, 2.0, 2.0, 2.0, 2.0, 2.0, 2.0, 2.0, 2.0, 2.0, 2.0, 2.0, 2.0, 2.0, 2.0, 2.0, 2.0, 2.0, 2.0, 2.0, 2.0, 2.0, 2.0, 2.0, 2.0, 2.0, 2.0, 2.0, 2.0, 2.0, 2.0, 2.0, 2.0, 2.0, 2.0, 2.0, 2.0, 2.0, 2.0, 2.0, 2.0, 2.0, 2.0, 2.0, 2.0, 2.0, 2.0, 2.0, 2.0, 2.0, 2.0, 2.0, 2.0, 2.0, 2.0, 2.0, 2.0, 2.0, 2.0, 2.0, 2.0, 2.0, 2.0, 2.0, 2.0, 2.0, 2.0, 2.0, 2.0])
_sp.order_u = 2
_sp.order_v = 0
_sp.use_endpoint_u = True
_sp.use_smooth = False
cu_gp_layer.use_path_clamp = True
cu_gp_layer.bevel_resolution = 0
cu_gp_layer.extrude = 0.01
cu_gp_layer.fill_mode = 'FULL'

# ---- objects
ob_car_base = bpy.data.objects.new('Car Base', None)
ob_car_top = bpy.data.objects.new('Car Top', None)
ob_wheel = bpy.data.objects.new('Wheel', None)
ob_gpencil = bpy.data.objects.new('GPencil', None)
ob_gp_layer = bpy.data.objects.new('GP_Layer', cu_gp_layer)
ob_light = bpy.data.objects.new('Light', light_light)
ob_camera = bpy.data.objects.new('Camera', cam_camera)
ob_floor = bpy.data.objects.new('Floor', me_plane)
ob_streetlamp = bpy.data.objects.new('Streetlamp', me_cylinder_003)

# ---- transforms, parenting, visibility, modifiers, constraints
ob_car_base.location = (0.0, 0.0, 0.0)
ob_car_top.location = (0.0, 0.0, 0.0)
ob_wheel.location = (0.0, 0.0, 0.0)
ob_gpencil.location = (-0.3811, 0.05494, 3.457)
ob_gpencil.empty_image_offset = (0.0, 0.0)
ob_gpencil.color = (0.0, 0.0, 0.0, 1.0)
ob_gpencil.use_grease_pencil_lights = True
ob_gpencil.lineart.crease_threshold = 0.0
ob_gp_layer.location = (0.0, 0.0, 0.0)
ob_gp_layer.lineart.crease_threshold = 0.0
ob_light.location = (20.87, 1.422, 17.66)
ob_light.rotation_euler = (0.6461, -0.4727, 2.073)
ob_light.lock_rotations_4d = False
ob_light.empty_display_type = 'ARROWS'
ob_light.color = (0.0, 0.0, 0.0, 0.0)
ob_light.lineart.crease_threshold = 0.0
ob_camera.location = (3.706, -1.084, 2.926)
ob_camera.rotation_euler = (1.109, -1.189e-06, 1.122)
ob_camera.lock_rotations_4d = False
ob_camera.empty_display_type = 'ARROWS'
ob_camera.color = (0.0, 0.0, 0.0, 0.0)
ob_camera.display_type = 'WIRE'
ob_camera.lineart.crease_threshold = 0.0
ob_floor.location = (0.0, 0.0, 0.0)
ob_floor.lineart.crease_threshold = 0.0
ob_streetlamp.location = (-5.168, -4.786, 3.672)
ob_streetlamp.rotation_euler = (1.571, -0.0, 0.0)
ob_streetlamp.scale = (0.1533, 0.1533, 0.2194)
ob_streetlamp.lineart.crease_threshold = 0.0
_m = ob_streetlamp.modifiers.new('Array', 'ARRAY')
_m.fit_type = 'FIT_LENGTH'
_m.count = 1
_m.fit_length = 74.1
_m.constant_offset_displace = (15.68, 0.0, 0.0)
_m.relative_offset_displace = (8.2, 0.0, 0.0)
_m = ob_streetlamp.modifiers.new('Mirror', 'MIRROR')
_m.use_axis = (False, True, False)
_m.mirror_object = ob_floor

# ---- collection membership
scene.collection.objects.link(ob_car_base)
scene.collection.objects.link(ob_car_top)
scene.collection.objects.link(ob_wheel)
scene.collection.objects.link(ob_gpencil)
scene.collection.objects.link(ob_gp_layer)
col_collection.objects.link(ob_light)
col_collection.objects.link(ob_camera)
col_collection.objects.link(ob_floor)
col_collection.objects.link(ob_streetlamp)

# ---- scene / render settings (as saved in the file)
scene.camera = ob_camera
scene.frame_start = 1; scene.frame_end = 250; scene.frame_set(3)
scene.render.engine = 'BLENDER_EEVEE_NEXT'
scene.cycles.use_denoising = False
scene.cycles.samples = 128
scene.cycles.sampling_pattern = 'TABULATED_SOBOL'
scene.cycles.use_adaptive_sampling = False
scene.cycles.use_light_tree = False
scene.view_settings.view_transform = 'Filmic'
bpy.context.view_layer.update()

